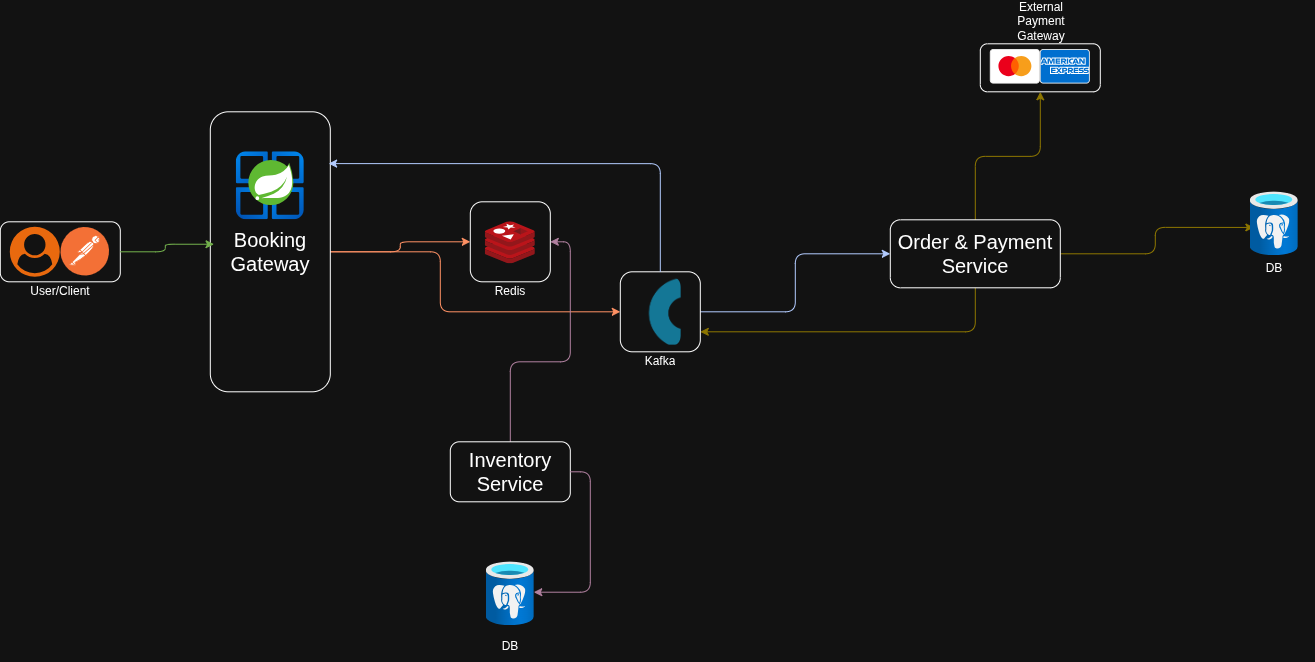

The diagram above was exported from draw.io. Its source (the exported page's mxGraphModel, read from the mxfile embedded in the PNG):
<mxGraphModel dx="1316" dy="994" grid="1" gridSize="10" guides="1" tooltips="1" connect="1" arrows="1" fold="1" page="1" pageScale="1" pageWidth="827" pageHeight="1169" math="0" shadow="0">
  <root>
    <mxCell id="0" />
    <mxCell id="1" parent="0" />
    <mxCell id="PYjv31wAlvW2s2hX3iH_-1" parent="1" style="rounded=1;whiteSpace=wrap;html=1;" value="" vertex="1">
      <mxGeometry height="60" width="120" x="200" y="390" as="geometry" />
    </mxCell>
    <mxCell id="PYjv31wAlvW2s2hX3iH_-2" parent="1" style="points=[];aspect=fixed;html=1;align=center;shadow=0;dashed=0;fillColor=#FF6A00;strokeColor=none;shape=mxgraph.alibaba_cloud.user;rounded=1;" value="" vertex="1">
      <mxGeometry height="50" width="50" x="210" y="395.5" as="geometry" />
    </mxCell>
    <mxCell id="PYjv31wAlvW2s2hX3iH_-3" edge="1" parent="1" source="PYjv31wAlvW2s2hX3iH_-5" style="edgeStyle=orthogonalEdgeStyle;rounded=1;orthogonalLoop=1;jettySize=auto;html=1;exitX=1;exitY=0.5;exitDx=0;exitDy=0;entryX=0;entryY=0.5;entryDx=0;entryDy=0;fillColor=#fa6800;strokeColor=#C73500;" target="PYjv31wAlvW2s2hX3iH_-8">
      <mxGeometry relative="1" as="geometry" />
    </mxCell>
    <mxCell id="PYjv31wAlvW2s2hX3iH_-4" edge="1" parent="1" source="PYjv31wAlvW2s2hX3iH_-5" style="edgeStyle=orthogonalEdgeStyle;rounded=1;orthogonalLoop=1;jettySize=auto;html=1;exitX=1;exitY=0.5;exitDx=0;exitDy=0;entryX=0;entryY=0.5;entryDx=0;entryDy=0;fillColor=#fa6800;strokeColor=#C73500;" target="PYjv31wAlvW2s2hX3iH_-11">
      <mxGeometry relative="1" as="geometry">
        <Array as="points">
          <mxPoint x="640" y="420" />
          <mxPoint x="640" y="480" />
        </Array>
      </mxGeometry>
    </mxCell>
    <mxCell id="PYjv31wAlvW2s2hX3iH_-5" parent="1" style="rounded=1;whiteSpace=wrap;html=1;" value="&lt;font style=&quot;font-size: 20px;&quot;&gt;Booking Gateway&lt;/font&gt;" vertex="1">
      <mxGeometry height="280" width="120" x="410" y="280" as="geometry" />
    </mxCell>
    <mxCell id="PYjv31wAlvW2s2hX3iH_-6" edge="1" parent="1" source="PYjv31wAlvW2s2hX3iH_-1" style="edgeStyle=orthogonalEdgeStyle;rounded=1;orthogonalLoop=1;jettySize=auto;html=1;exitX=1;exitY=0.5;exitDx=0;exitDy=0;entryX=0.031;entryY=0.473;entryDx=0;entryDy=0;entryPerimeter=0;fillColor=#60a917;strokeColor=#2D7600;" target="PYjv31wAlvW2s2hX3iH_-5">
      <mxGeometry relative="1" as="geometry" />
    </mxCell>
    <mxCell id="PYjv31wAlvW2s2hX3iH_-7" parent="1" style="image;aspect=fixed;html=1;points=[];align=center;fontSize=12;image=img/lib/azure2/compute/Azure_Spring_Cloud.svg;rounded=1;" value="" vertex="1">
      <mxGeometry height="68" width="68" x="436" y="320" as="geometry" />
    </mxCell>
    <mxCell id="PYjv31wAlvW2s2hX3iH_-8" parent="1" style="whiteSpace=wrap;html=1;aspect=fixed;rounded=1;" value="" vertex="1">
      <mxGeometry height="80" width="80" x="670" y="370" as="geometry" />
    </mxCell>
    <mxCell id="PYjv31wAlvW2s2hX3iH_-9" parent="1" style="image;aspect=fixed;html=1;points=[];align=center;fontSize=12;image=img/lib/mscae/Cache_Redis_Product.svg;rounded=1;" value="" vertex="1">
      <mxGeometry height="42" width="50" x="685" y="390" as="geometry" />
    </mxCell>
    <mxCell id="PYjv31wAlvW2s2hX3iH_-10" edge="1" parent="1" source="PYjv31wAlvW2s2hX3iH_-11" style="edgeStyle=orthogonalEdgeStyle;rounded=1;orthogonalLoop=1;jettySize=auto;html=1;exitX=1;exitY=0.5;exitDx=0;exitDy=0;entryX=0;entryY=0.5;entryDx=0;entryDy=0;fillColor=#0050ef;strokeColor=#001DBC;" target="PYjv31wAlvW2s2hX3iH_-17">
      <mxGeometry relative="1" as="geometry" />
    </mxCell>
    <mxCell id="PYjv31wAlvW2s2hX3iH_-11" parent="1" style="whiteSpace=wrap;html=1;aspect=fixed;rounded=1;" value="" vertex="1">
      <mxGeometry height="80" width="80" x="820" y="440" as="geometry" />
    </mxCell>
    <mxCell id="PYjv31wAlvW2s2hX3iH_-12" parent="1" style="shape=image;html=1;verticalAlign=top;verticalLabelPosition=bottom;labelBackgroundColor=#ffffff;imageAspect=0;aspect=fixed;image=https://icons.diagrams.net/assets/apps-and-system-logos/1/Kafka.svg;rounded=1;" value="" vertex="1">
      <mxGeometry height="67" width="42" x="839" y="446.5" as="geometry" />
    </mxCell>
    <mxCell id="PYjv31wAlvW2s2hX3iH_-13" edge="1" parent="1" source="PYjv31wAlvW2s2hX3iH_-11" style="edgeStyle=orthogonalEdgeStyle;rounded=1;orthogonalLoop=1;jettySize=auto;html=1;exitX=0.5;exitY=0;exitDx=0;exitDy=0;entryX=0.986;entryY=0.185;entryDx=0;entryDy=0;entryPerimeter=0;fillColor=#0050ef;strokeColor=#001DBC;" target="PYjv31wAlvW2s2hX3iH_-5">
      <mxGeometry relative="1" as="geometry" />
    </mxCell>
    <mxCell id="PYjv31wAlvW2s2hX3iH_-14" edge="1" parent="1" source="PYjv31wAlvW2s2hX3iH_-17" style="edgeStyle=orthogonalEdgeStyle;rounded=1;orthogonalLoop=1;jettySize=auto;html=1;exitX=0.5;exitY=0;exitDx=0;exitDy=0;fillColor=#e3c800;strokeColor=#B09500;">
      <mxGeometry relative="1" as="geometry">
        <mxPoint x="1240" y="260" as="targetPoint" />
      </mxGeometry>
    </mxCell>
    <mxCell id="PYjv31wAlvW2s2hX3iH_-15" edge="1" parent="1" source="PYjv31wAlvW2s2hX3iH_-17" style="edgeStyle=orthogonalEdgeStyle;rounded=1;orthogonalLoop=1;jettySize=auto;html=1;exitX=1;exitY=0.5;exitDx=0;exitDy=0;entryX=0.074;entryY=0.557;entryDx=0;entryDy=0;fillColor=#e3c800;strokeColor=#B09500;entryPerimeter=0;" target="PYjv31wAlvW2s2hX3iH_-19">
      <mxGeometry relative="1" as="geometry">
        <mxPoint x="1440" y="416" as="targetPoint" />
      </mxGeometry>
    </mxCell>
    <mxCell id="PYjv31wAlvW2s2hX3iH_-16" edge="1" parent="1" source="PYjv31wAlvW2s2hX3iH_-17" style="edgeStyle=orthogonalEdgeStyle;rounded=1;orthogonalLoop=1;jettySize=auto;html=1;exitX=0.5;exitY=1;exitDx=0;exitDy=0;entryX=1;entryY=0.75;entryDx=0;entryDy=0;fillColor=#e3c800;strokeColor=#B09500;" target="PYjv31wAlvW2s2hX3iH_-11">
      <mxGeometry relative="1" as="geometry" />
    </mxCell>
    <mxCell id="PYjv31wAlvW2s2hX3iH_-17" parent="1" style="rounded=1;whiteSpace=wrap;html=1;" value="&lt;font style=&quot;font-size: 20px;&quot;&gt;&lt;font&gt;Order &amp;amp; Payment Ser&lt;/font&gt;vice&lt;/font&gt;" vertex="1">
      <mxGeometry height="68" width="170" x="1090" y="388" as="geometry" />
    </mxCell>
    <mxCell id="PYjv31wAlvW2s2hX3iH_-18" parent="1" style="rounded=1;whiteSpace=wrap;html=1;" value="" vertex="1">
      <mxGeometry height="48" width="120" x="1180" y="212" as="geometry" />
    </mxCell>
    <mxCell id="PYjv31wAlvW2s2hX3iH_-19" parent="1" style="image;aspect=fixed;html=1;points=[];align=center;fontSize=12;image=img/lib/azure2/databases/Azure_Database_PostgreSQL_Server.svg;rounded=1;" value="" vertex="1">
      <mxGeometry height="64" width="48" x="1450" y="360" as="geometry" />
    </mxCell>
    <mxCell id="PYjv31wAlvW2s2hX3iH_-20" parent="1" style="text;html=1;whiteSpace=wrap;strokeColor=none;fillColor=none;align=center;verticalAlign=middle;rounded=1;" value="External Payment Gateway" vertex="1">
      <mxGeometry height="40" width="80" x="1201" y="170" as="geometry" />
    </mxCell>
    <UserObject label="Kafka" placeholders="1" name="Variable" id="PYjv31wAlvW2s2hX3iH_-21">
      <mxCell parent="1" style="text;html=1;strokeColor=none;fillColor=none;align=center;verticalAlign=middle;whiteSpace=wrap;overflow=hidden;rounded=1;" vertex="1">
        <mxGeometry height="20" width="80" x="820" y="520" as="geometry" />
      </mxCell>
    </UserObject>
    <UserObject label="Redis" placeholders="1" name="Variable" id="PYjv31wAlvW2s2hX3iH_-22">
      <mxCell parent="1" style="text;html=1;strokeColor=none;fillColor=none;align=center;verticalAlign=middle;whiteSpace=wrap;overflow=hidden;rounded=1;" vertex="1">
        <mxGeometry height="20" width="80" x="670" y="450" as="geometry" />
      </mxCell>
    </UserObject>
    <UserObject label="DB" placeholders="1" name="Variable" id="PYjv31wAlvW2s2hX3iH_-23">
      <mxCell parent="1" style="text;html=1;strokeColor=none;fillColor=none;align=center;verticalAlign=middle;whiteSpace=wrap;overflow=hidden;rounded=1;" vertex="1">
        <mxGeometry height="20" width="80" x="1434" y="426.5" as="geometry" />
      </mxCell>
    </UserObject>
    <UserObject label="User/Client" placeholders="1" name="Variable" id="PYjv31wAlvW2s2hX3iH_-24">
      <mxCell parent="1" style="text;html=1;strokeColor=none;fillColor=none;align=center;verticalAlign=middle;whiteSpace=wrap;overflow=hidden;rounded=1;" vertex="1">
        <mxGeometry height="20" width="80" x="220" y="450" as="geometry" />
      </mxCell>
    </UserObject>
    <mxCell id="PYjv31wAlvW2s2hX3iH_-25" parent="1" style="shape=image;verticalLabelPosition=bottom;verticalAlign=top;imageAspect=0;aspect=fixed;image=data:image/svg+xml,(base64 omitted: 1248 chars);" value="" vertex="1">
      <mxGeometry height="50" width="50" x="1190" y="210" as="geometry" />
    </mxCell>
    <mxCell id="PYjv31wAlvW2s2hX3iH_-26" parent="1" style="shape=image;verticalLabelPosition=bottom;verticalAlign=top;imageAspect=0;aspect=fixed;image=data:image/svg+xml,(base64 omitted: 5728 chars);" value="" vertex="1">
      <mxGeometry height="50" width="50" x="1240" y="210" as="geometry" />
    </mxCell>
    <mxCell id="PYjv31wAlvW2s2hX3iH_-34" edge="1" parent="1" source="PYjv31wAlvW2s2hX3iH_-27" style="edgeStyle=orthogonalEdgeStyle;rounded=1;orthogonalLoop=1;jettySize=auto;html=1;exitX=0.5;exitY=0;exitDx=0;exitDy=0;entryX=1;entryY=0.5;entryDx=0;entryDy=0;curved=0;fillColor=#e6d0de;gradientColor=#d5739d;strokeColor=#996185;" target="PYjv31wAlvW2s2hX3iH_-8">
      <mxGeometry relative="1" as="geometry" />
    </mxCell>
    <mxCell id="PYjv31wAlvW2s2hX3iH_-27" parent="1" style="rounded=1;whiteSpace=wrap;html=1;" value="&lt;font style=&quot;font-size: 20px;&quot;&gt;Inventory Service&lt;/font&gt;" vertex="1">
      <mxGeometry height="60" width="120" x="650" y="610" as="geometry" />
    </mxCell>
    <mxCell id="PYjv31wAlvW2s2hX3iH_-28" parent="1" style="image;aspect=fixed;html=1;points=[];align=center;fontSize=12;image=img/lib/azure2/databases/Azure_Database_PostgreSQL_Server.svg;rounded=1;" value="" vertex="1">
      <mxGeometry height="64" width="48" x="686" y="730" as="geometry" />
    </mxCell>
    <mxCell id="PYjv31wAlvW2s2hX3iH_-29" parent="1" style="text;html=1;whiteSpace=wrap;strokeColor=none;fillColor=none;align=center;verticalAlign=middle;rounded=0;" value="DB" vertex="1">
      <mxGeometry height="30" width="60" x="680" y="800" as="geometry" />
    </mxCell>
    <mxCell id="PYjv31wAlvW2s2hX3iH_-33" edge="1" parent="1" source="PYjv31wAlvW2s2hX3iH_-27" style="edgeStyle=orthogonalEdgeStyle;rounded=1;orthogonalLoop=1;jettySize=auto;html=1;exitX=1;exitY=0.5;exitDx=0;exitDy=0;entryX=0.989;entryY=0.475;entryDx=0;entryDy=0;entryPerimeter=0;curved=0;fillColor=#e6d0de;strokeColor=#996185;gradientColor=#d5739d;" target="PYjv31wAlvW2s2hX3iH_-28">
      <mxGeometry relative="1" as="geometry" />
    </mxCell>
    <mxCell id="PYjv31wAlvW2s2hX3iH_-35" parent="1" style="shape=image;verticalLabelPosition=bottom;verticalAlign=top;imageAspect=0;aspect=fixed;image=data:image/svg+xml,(base64 omitted: 5028 chars);" value="" vertex="1">
      <mxGeometry height="50" width="50" x="260" y="395" as="geometry" />
    </mxCell>
  </root>
</mxGraphModel>